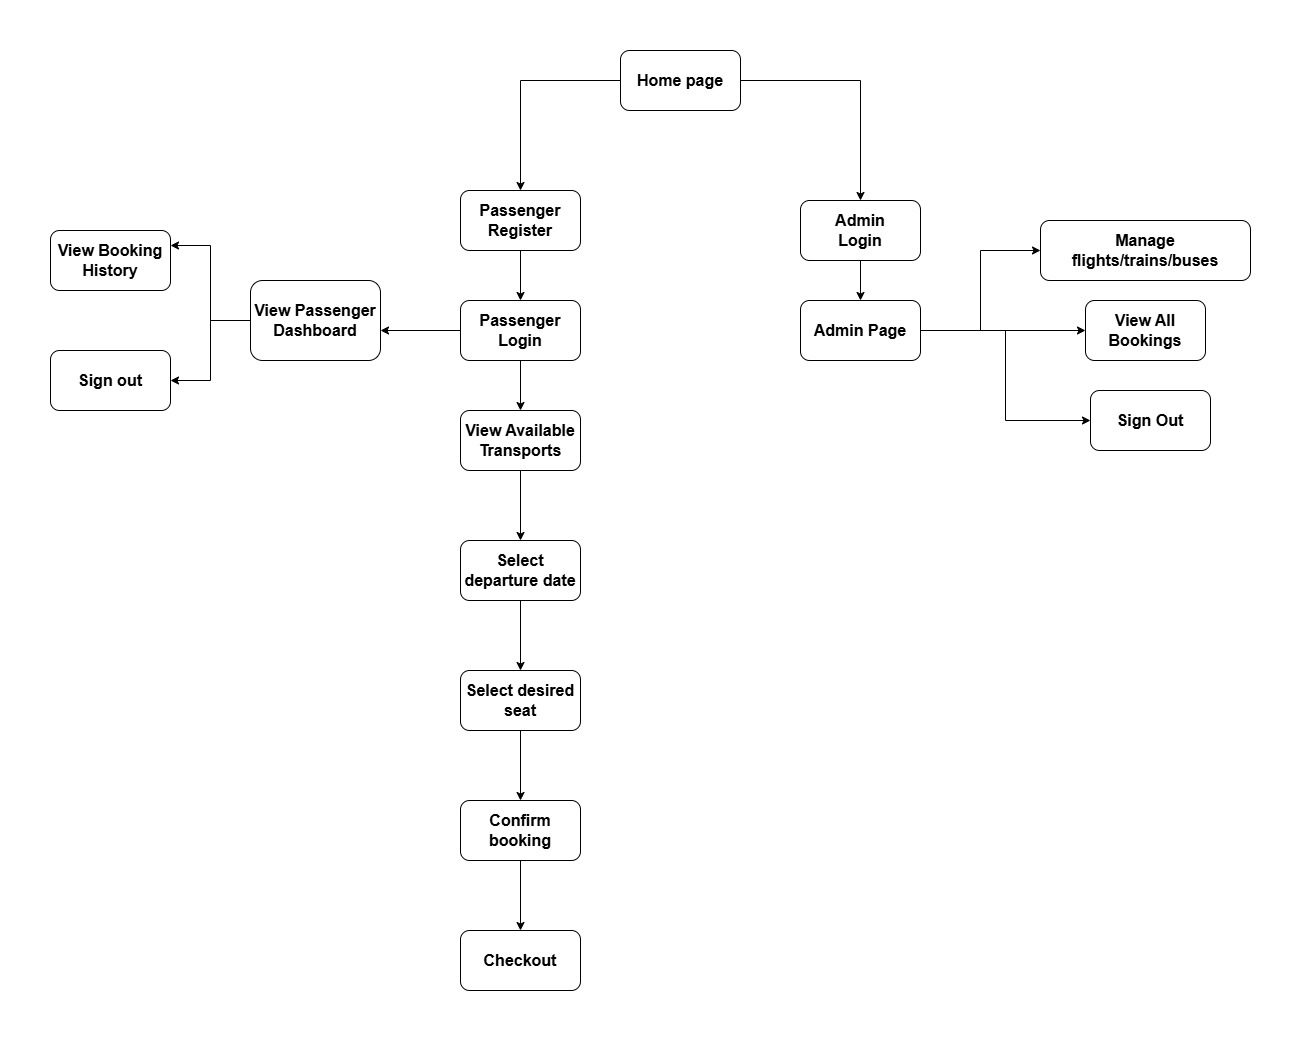

The diagram above was exported from draw.io. Its source (the exported page's mxGraphModel, read from the mxfile embedded in the PNG):
<mxGraphModel dx="2600" dy="942" grid="1" gridSize="10" guides="1" tooltips="1" connect="1" arrows="1" fold="1" page="1" pageScale="1" pageWidth="850" pageHeight="1100" math="0" shadow="0">
  <root>
    <mxCell id="0" />
    <mxCell id="1" parent="0" />
    <mxCell id="HXyq82WTtTevXaGWYmIo-5" value="" style="edgeStyle=orthogonalEdgeStyle;rounded=0;orthogonalLoop=1;jettySize=auto;html=1;entryX=0.5;entryY=0;entryDx=0;entryDy=0;" edge="1" parent="1" source="HXyq82WTtTevXaGWYmIo-1" target="HXyq82WTtTevXaGWYmIo-2">
      <mxGeometry relative="1" as="geometry">
        <mxPoint x="460" y="200" as="targetPoint" />
      </mxGeometry>
    </mxCell>
    <mxCell id="HXyq82WTtTevXaGWYmIo-7" value="" style="edgeStyle=orthogonalEdgeStyle;rounded=0;orthogonalLoop=1;jettySize=auto;html=1;entryX=0.5;entryY=0;entryDx=0;entryDy=0;" edge="1" parent="1" source="HXyq82WTtTevXaGWYmIo-1" target="HXyq82WTtTevXaGWYmIo-3">
      <mxGeometry relative="1" as="geometry">
        <mxPoint x="600" y="90" as="targetPoint" />
      </mxGeometry>
    </mxCell>
    <mxCell id="HXyq82WTtTevXaGWYmIo-1" value="&lt;font style=&quot;font-size: 16px;&quot;&gt;&lt;b&gt;Home page&lt;/b&gt;&lt;/font&gt;" style="rounded=1;whiteSpace=wrap;html=1;" vertex="1" parent="1">
      <mxGeometry x="400" y="60" width="120" height="60" as="geometry" />
    </mxCell>
    <mxCell id="HXyq82WTtTevXaGWYmIo-9" value="" style="edgeStyle=orthogonalEdgeStyle;rounded=0;orthogonalLoop=1;jettySize=auto;html=1;" edge="1" parent="1" source="HXyq82WTtTevXaGWYmIo-2" target="HXyq82WTtTevXaGWYmIo-8">
      <mxGeometry relative="1" as="geometry" />
    </mxCell>
    <mxCell id="HXyq82WTtTevXaGWYmIo-2" value="&lt;font style=&quot;font-size: 16px;&quot;&gt;&lt;b&gt;Passenger&lt;/b&gt;&lt;/font&gt;&lt;div&gt;&lt;span style=&quot;font-size: 16px;&quot;&gt;&lt;b&gt;Register&lt;/b&gt;&lt;/span&gt;&lt;/div&gt;" style="rounded=1;whiteSpace=wrap;html=1;" vertex="1" parent="1">
      <mxGeometry x="240" y="200" width="120" height="60" as="geometry" />
    </mxCell>
    <mxCell id="HXyq82WTtTevXaGWYmIo-53" value="" style="edgeStyle=orthogonalEdgeStyle;rounded=0;orthogonalLoop=1;jettySize=auto;html=1;" edge="1" parent="1" source="HXyq82WTtTevXaGWYmIo-3" target="HXyq82WTtTevXaGWYmIo-39">
      <mxGeometry relative="1" as="geometry" />
    </mxCell>
    <mxCell id="HXyq82WTtTevXaGWYmIo-3" value="&lt;font style=&quot;font-size: 16px;&quot;&gt;&lt;b&gt;Admin&lt;/b&gt;&lt;/font&gt;&lt;div&gt;&lt;font style=&quot;font-size: 16px;&quot;&gt;&lt;b&gt;Login&lt;/b&gt;&lt;/font&gt;&lt;/div&gt;" style="rounded=1;whiteSpace=wrap;html=1;" vertex="1" parent="1">
      <mxGeometry x="580" y="210" width="120" height="60" as="geometry" />
    </mxCell>
    <mxCell id="HXyq82WTtTevXaGWYmIo-27" value="" style="edgeStyle=orthogonalEdgeStyle;rounded=0;orthogonalLoop=1;jettySize=auto;html=1;" edge="1" parent="1" source="HXyq82WTtTevXaGWYmIo-8" target="HXyq82WTtTevXaGWYmIo-22">
      <mxGeometry relative="1" as="geometry" />
    </mxCell>
    <mxCell id="HXyq82WTtTevXaGWYmIo-33" value="" style="edgeStyle=orthogonalEdgeStyle;rounded=0;orthogonalLoop=1;jettySize=auto;html=1;" edge="1" parent="1" source="HXyq82WTtTevXaGWYmIo-8">
      <mxGeometry relative="1" as="geometry">
        <mxPoint x="160" y="340" as="targetPoint" />
      </mxGeometry>
    </mxCell>
    <mxCell id="HXyq82WTtTevXaGWYmIo-8" value="&lt;font style=&quot;font-size: 16px;&quot;&gt;&lt;b&gt;Passenger&lt;/b&gt;&lt;/font&gt;&lt;div&gt;&lt;span style=&quot;font-size: 16px;&quot;&gt;&lt;b&gt;Login&lt;/b&gt;&lt;/span&gt;&lt;/div&gt;" style="rounded=1;whiteSpace=wrap;html=1;" vertex="1" parent="1">
      <mxGeometry x="240" y="310" width="120" height="60" as="geometry" />
    </mxCell>
    <mxCell id="HXyq82WTtTevXaGWYmIo-28" value="" style="edgeStyle=orthogonalEdgeStyle;rounded=0;orthogonalLoop=1;jettySize=auto;html=1;" edge="1" parent="1" source="HXyq82WTtTevXaGWYmIo-22" target="HXyq82WTtTevXaGWYmIo-23">
      <mxGeometry relative="1" as="geometry" />
    </mxCell>
    <mxCell id="HXyq82WTtTevXaGWYmIo-22" value="&lt;span style=&quot;font-size: 16px;&quot;&gt;&lt;b&gt;View Available&lt;/b&gt;&lt;/span&gt;&lt;div&gt;&lt;span style=&quot;font-size: 16px;&quot;&gt;&lt;b&gt;Transports&lt;/b&gt;&lt;/span&gt;&lt;/div&gt;" style="rounded=1;whiteSpace=wrap;html=1;" vertex="1" parent="1">
      <mxGeometry x="240" y="420" width="120" height="60" as="geometry" />
    </mxCell>
    <mxCell id="HXyq82WTtTevXaGWYmIo-29" value="" style="edgeStyle=orthogonalEdgeStyle;rounded=0;orthogonalLoop=1;jettySize=auto;html=1;" edge="1" parent="1" source="HXyq82WTtTevXaGWYmIo-23" target="HXyq82WTtTevXaGWYmIo-24">
      <mxGeometry relative="1" as="geometry" />
    </mxCell>
    <mxCell id="HXyq82WTtTevXaGWYmIo-23" value="&lt;span style=&quot;font-size: 16px;&quot;&gt;&lt;b&gt;Select departure date&lt;/b&gt;&lt;/span&gt;" style="rounded=1;whiteSpace=wrap;html=1;" vertex="1" parent="1">
      <mxGeometry x="240" y="550" width="120" height="60" as="geometry" />
    </mxCell>
    <mxCell id="HXyq82WTtTevXaGWYmIo-30" value="" style="edgeStyle=orthogonalEdgeStyle;rounded=0;orthogonalLoop=1;jettySize=auto;html=1;" edge="1" parent="1" source="HXyq82WTtTevXaGWYmIo-24" target="HXyq82WTtTevXaGWYmIo-25">
      <mxGeometry relative="1" as="geometry" />
    </mxCell>
    <mxCell id="HXyq82WTtTevXaGWYmIo-24" value="&lt;span style=&quot;font-size: 16px;&quot;&gt;&lt;b&gt;Select desired seat&lt;/b&gt;&lt;/span&gt;" style="rounded=1;whiteSpace=wrap;html=1;" vertex="1" parent="1">
      <mxGeometry x="240" y="680" width="120" height="60" as="geometry" />
    </mxCell>
    <mxCell id="HXyq82WTtTevXaGWYmIo-31" value="" style="edgeStyle=orthogonalEdgeStyle;rounded=0;orthogonalLoop=1;jettySize=auto;html=1;" edge="1" parent="1" source="HXyq82WTtTevXaGWYmIo-25" target="HXyq82WTtTevXaGWYmIo-26">
      <mxGeometry relative="1" as="geometry" />
    </mxCell>
    <mxCell id="HXyq82WTtTevXaGWYmIo-25" value="&lt;span style=&quot;font-size: 16px;&quot;&gt;&lt;b&gt;Confirm booking&lt;/b&gt;&lt;/span&gt;&lt;span style=&quot;color: rgba(0, 0, 0, 0); font-family: monospace; font-size: 0px; text-align: start; text-wrap-mode: nowrap;&quot;&gt;%3CmxGraphModel%3E%3Croot%3E%3CmxCell%20id%3D%220%22%2F%3E%3CmxCell%20id%3D%221%22%20parent%3D%220%22%2F%3E%3CmxCell%20id%3D%222%22%20value%3D%22%26lt%3Bspan%20style%3D%26quot%3Bfont-size%3A%2016px%3B%26quot%3B%26gt%3B%26lt%3Bb%26gt%3BView%20Available%26lt%3B%2Fb%26gt%3B%26lt%3B%2Fspan%26gt%3B%26lt%3Bdiv%26gt%3B%26lt%3Bspan%20style%3D%26quot%3Bfont-size%3A%2016px%3B%26quot%3B%26gt%3B%26lt%3Bb%26gt%3BTransports%26lt%3B%2Fb%26gt%3B%26lt%3B%2Fspan%26gt%3B%26lt%3B%2Fdiv%26gt%3B%22%20style%3D%22rounded%3D1%3BwhiteSpace%3Dwrap%3Bhtml%3D1%3B%22%20vertex%3D%221%22%20parent%3D%221%22%3E%3CmxGeometry%20x%3D%22260%22%20y%3D%22310%22%20width%3D%22120%22%20height%3D%2260%22%20as%3D%22geometry%22%2F%3E%3C%2FmxCell%3E%3C%2Froot%3E%3C%2FmxGraphModel%3E&lt;/span&gt;" style="rounded=1;whiteSpace=wrap;html=1;" vertex="1" parent="1">
      <mxGeometry x="240" y="810" width="120" height="60" as="geometry" />
    </mxCell>
    <mxCell id="HXyq82WTtTevXaGWYmIo-26" value="&lt;span style=&quot;font-size: 16px;&quot;&gt;&lt;b&gt;Checkout&lt;/b&gt;&lt;/span&gt;" style="rounded=1;whiteSpace=wrap;html=1;" vertex="1" parent="1">
      <mxGeometry x="240" y="940" width="120" height="60" as="geometry" />
    </mxCell>
    <mxCell id="HXyq82WTtTevXaGWYmIo-44" value="" style="edgeStyle=orthogonalEdgeStyle;rounded=0;orthogonalLoop=1;jettySize=auto;html=1;" edge="1" parent="1" source="HXyq82WTtTevXaGWYmIo-34" target="HXyq82WTtTevXaGWYmIo-36">
      <mxGeometry relative="1" as="geometry" />
    </mxCell>
    <mxCell id="HXyq82WTtTevXaGWYmIo-46" value="" style="edgeStyle=orthogonalEdgeStyle;rounded=0;orthogonalLoop=1;jettySize=auto;html=1;entryX=1;entryY=0.25;entryDx=0;entryDy=0;" edge="1" parent="1" source="HXyq82WTtTevXaGWYmIo-34" target="HXyq82WTtTevXaGWYmIo-35">
      <mxGeometry relative="1" as="geometry">
        <mxPoint x="95" y="210" as="targetPoint" />
      </mxGeometry>
    </mxCell>
    <mxCell id="HXyq82WTtTevXaGWYmIo-34" value="&lt;span style=&quot;font-size: 16px;&quot;&gt;&lt;b&gt;View Passenger Dashboard&lt;/b&gt;&lt;/span&gt;" style="rounded=1;whiteSpace=wrap;html=1;" vertex="1" parent="1">
      <mxGeometry x="30" y="290" width="130" height="80" as="geometry" />
    </mxCell>
    <mxCell id="HXyq82WTtTevXaGWYmIo-35" value="&lt;span style=&quot;font-size: 16px;&quot;&gt;&lt;b&gt;View Booking History&lt;/b&gt;&lt;/span&gt;" style="rounded=1;whiteSpace=wrap;html=1;" vertex="1" parent="1">
      <mxGeometry x="-170" y="240" width="120" height="60" as="geometry" />
    </mxCell>
    <mxCell id="HXyq82WTtTevXaGWYmIo-36" value="&lt;span style=&quot;font-size: 16px;&quot;&gt;&lt;b&gt;Sign out&lt;/b&gt;&lt;/span&gt;" style="rounded=1;whiteSpace=wrap;html=1;" vertex="1" parent="1">
      <mxGeometry x="-170" y="360" width="120" height="60" as="geometry" />
    </mxCell>
    <mxCell id="HXyq82WTtTevXaGWYmIo-48" value="" style="edgeStyle=orthogonalEdgeStyle;rounded=0;orthogonalLoop=1;jettySize=auto;html=1;entryX=0;entryY=0.5;entryDx=0;entryDy=0;" edge="1" parent="1" source="HXyq82WTtTevXaGWYmIo-39" target="HXyq82WTtTevXaGWYmIo-40">
      <mxGeometry relative="1" as="geometry">
        <mxPoint x="780" y="340" as="targetPoint" />
      </mxGeometry>
    </mxCell>
    <mxCell id="HXyq82WTtTevXaGWYmIo-50" value="" style="edgeStyle=orthogonalEdgeStyle;rounded=0;orthogonalLoop=1;jettySize=auto;html=1;entryX=0;entryY=0.5;entryDx=0;entryDy=0;" edge="1" parent="1" source="HXyq82WTtTevXaGWYmIo-39" target="HXyq82WTtTevXaGWYmIo-41">
      <mxGeometry relative="1" as="geometry">
        <mxPoint x="640" y="450" as="targetPoint" />
      </mxGeometry>
    </mxCell>
    <mxCell id="HXyq82WTtTevXaGWYmIo-52" value="" style="edgeStyle=orthogonalEdgeStyle;rounded=0;orthogonalLoop=1;jettySize=auto;html=1;entryX=0;entryY=0.5;entryDx=0;entryDy=0;" edge="1" parent="1" source="HXyq82WTtTevXaGWYmIo-39" target="HXyq82WTtTevXaGWYmIo-43">
      <mxGeometry relative="1" as="geometry">
        <mxPoint x="640" y="450" as="targetPoint" />
      </mxGeometry>
    </mxCell>
    <mxCell id="HXyq82WTtTevXaGWYmIo-39" value="&lt;span style=&quot;font-size: 16px;&quot;&gt;&lt;b&gt;Admin Page&lt;/b&gt;&lt;/span&gt;" style="rounded=1;whiteSpace=wrap;html=1;" vertex="1" parent="1">
      <mxGeometry x="580" y="310" width="120" height="60" as="geometry" />
    </mxCell>
    <mxCell id="HXyq82WTtTevXaGWYmIo-40" value="&lt;span style=&quot;font-size: 16px;&quot;&gt;&lt;b&gt;Manage flights/trains/buses&lt;/b&gt;&lt;/span&gt;" style="rounded=1;whiteSpace=wrap;html=1;" vertex="1" parent="1">
      <mxGeometry x="820" y="230" width="210" height="60" as="geometry" />
    </mxCell>
    <mxCell id="HXyq82WTtTevXaGWYmIo-41" value="&lt;span style=&quot;font-size: 16px;&quot;&gt;&lt;b&gt;View All Bookings&lt;/b&gt;&lt;/span&gt;" style="rounded=1;whiteSpace=wrap;html=1;" vertex="1" parent="1">
      <mxGeometry x="865" y="310" width="120" height="60" as="geometry" />
    </mxCell>
    <mxCell id="HXyq82WTtTevXaGWYmIo-43" value="&lt;span style=&quot;font-size: 16px;&quot;&gt;&lt;b&gt;Sign Out&lt;/b&gt;&lt;/span&gt;" style="rounded=1;whiteSpace=wrap;html=1;" vertex="1" parent="1">
      <mxGeometry x="870" y="400" width="120" height="60" as="geometry" />
    </mxCell>
  </root>
</mxGraphModel>